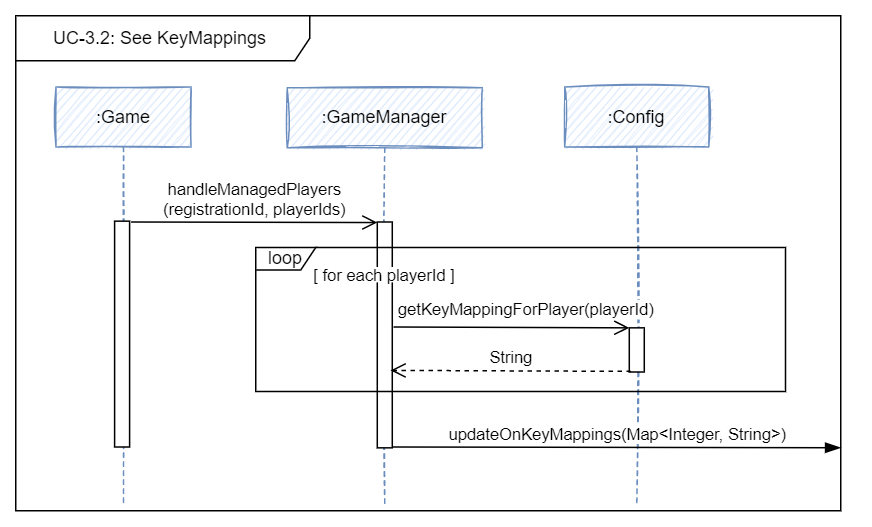

The diagram above was exported from draw.io. Its source (the exported page's mxGraphModel, read from the mxfile embedded in the PNG):
<mxGraphModel dx="3701" dy="1765" grid="1" gridSize="10" guides="1" tooltips="1" connect="1" arrows="1" fold="1" page="1" pageScale="1" pageWidth="827" pageHeight="1169" math="0" shadow="0">
  <root>
    <mxCell id="0" />
    <mxCell id="1" parent="0" />
    <mxCell id="2" value=":GameManager" style="shape=umlLifeline;perimeter=lifelinePerimeter;whiteSpace=wrap;html=1;container=1;collapsible=0;recursiveResize=0;outlineConnect=0;sketch=1;fillColor=#dae8fc;strokeColor=#6c8ebf;" vertex="1" parent="1">
      <mxGeometry x="-2218.98" y="488.06000000000023" width="130" height="278.44" as="geometry" />
    </mxCell>
    <mxCell id="3" value="" style="html=1;points=[];perimeter=orthogonalPerimeter;fontSize=12;sketch=0;" vertex="1" parent="2">
      <mxGeometry x="60" y="89.44" width="10" height="150.56" as="geometry" />
    </mxCell>
    <mxCell id="4" value="handleManagedPlayers&lt;br&gt;(registrationId, playerIds)" style="html=1;verticalAlign=bottom;endArrow=open;rounded=0;endFill=0;sketch=0;entryX=0;entryY=0.044;entryDx=0;entryDy=0;entryPerimeter=0;endSize=8;" edge="1" parent="2">
      <mxGeometry width="80" relative="1" as="geometry">
        <mxPoint x="-104.11999999999989" y="89.44" as="sourcePoint" />
        <mxPoint x="60.0000000000008" y="89.79999999999967" as="targetPoint" />
      </mxGeometry>
    </mxCell>
    <mxCell id="5" value="[ for each playerId ]" style="text;html=1;strokeColor=none;fillColor=default;align=center;verticalAlign=middle;whiteSpace=wrap;rounded=0;fontSize=11;" vertex="1" parent="2">
      <mxGeometry x="12.0600000000004" y="119.44" width="105.88" height="10.25" as="geometry" />
    </mxCell>
    <mxCell id="6" value=":Config" style="shape=umlLifeline;perimeter=lifelinePerimeter;whiteSpace=wrap;html=1;container=1;collapsible=0;recursiveResize=0;outlineConnect=0;fillColor=#dae8fc;strokeColor=#6c8ebf;sketch=1;" vertex="1" parent="1">
      <mxGeometry x="-2033.98" y="487.49999999999983" width="96" height="279" as="geometry" />
    </mxCell>
    <mxCell id="7" value="" style="html=1;points=[];perimeter=orthogonalPerimeter;fontSize=12;sketch=0;" vertex="1" parent="6">
      <mxGeometry x="43" y="160.56" width="10" height="29.44" as="geometry" />
    </mxCell>
    <mxCell id="8" value="updateOnKeyMappings(Map&amp;lt;Integer, String&amp;gt;)" style="html=1;verticalAlign=bottom;endArrow=blockThin;rounded=0;endFill=1;sketch=0;endSize=8;" edge="1" parent="6">
      <mxGeometry width="80" relative="1" as="geometry">
        <mxPoint x="-114.99999999999909" y="240" as="sourcePoint" />
        <mxPoint x="183.98000000000002" y="240.50000000000017" as="targetPoint" />
      </mxGeometry>
    </mxCell>
    <mxCell id="9" value="getKeyMappingForPlayer(playerId)" style="html=1;verticalAlign=bottom;endArrow=open;rounded=0;endFill=0;sketch=0;endSize=8;" edge="1" target="7" parent="1">
      <mxGeometry x="0.1213" y="3" width="80" relative="1" as="geometry">
        <mxPoint x="-2148.0999999999995" y="647.5000000000009" as="sourcePoint" />
        <mxPoint x="-1993.9799999999989" y="647.9299999999992" as="targetPoint" />
        <mxPoint as="offset" />
      </mxGeometry>
    </mxCell>
    <mxCell id="10" value="String" style="html=1;verticalAlign=bottom;endArrow=open;dashed=1;endSize=8;rounded=0;fontSize=11;exitX=0.113;exitY=0.986;exitDx=0;exitDy=0;exitPerimeter=0;entryX=0.888;entryY=0.657;entryDx=0;entryDy=0;entryPerimeter=0;" edge="1" source="7" target="3" parent="1">
      <mxGeometry relative="1" as="geometry">
        <mxPoint x="-2003.0999999999997" y="677.4999999999998" as="sourcePoint" />
        <mxPoint x="-2143.0999999999995" y="677.4999999999998" as="targetPoint" />
      </mxGeometry>
    </mxCell>
    <mxCell id="11" value=":Game" style="shape=umlLifeline;perimeter=lifelinePerimeter;whiteSpace=wrap;html=1;container=1;collapsible=0;recursiveResize=0;outlineConnect=0;sketch=1;fillColor=#dae8fc;strokeColor=#6c8ebf;" vertex="1" parent="1">
      <mxGeometry x="-2373.1" y="487.49999999999983" width="90" height="279" as="geometry" />
    </mxCell>
    <mxCell id="12" value="" style="html=1;points=[];perimeter=orthogonalPerimeter;fontSize=12;sketch=0;" vertex="1" parent="11">
      <mxGeometry x="39" y="89.44" width="10" height="150.56" as="geometry" />
    </mxCell>
    <mxCell id="13" value="loop" style="shape=umlFrame;whiteSpace=wrap;html=1;width=40;height=15;sketch=0;" vertex="1" parent="1">
      <mxGeometry x="-2240" y="594.4999999999998" width="353.13" height="96" as="geometry" />
    </mxCell>
    <mxCell id="14" value="UC-3.2: See KeyMappings&amp;nbsp;" style="shape=umlFrame;whiteSpace=wrap;html=1;sketch=0;fillColor=default;width=196;height=30;" vertex="1" parent="1">
      <mxGeometry x="-2400" y="440" width="550" height="330" as="geometry" />
    </mxCell>
  </root>
</mxGraphModel>